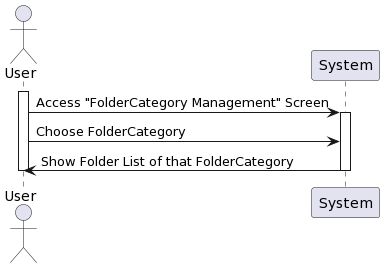

The diagram above was rendered by PlantUML. Its source (embedded in the PNG):
@startuml
actor User as User
participant System

activate User
User -> System: Access "FolderCategory Management" Screen
activate System
User -> System: Choose FolderCategory 
System -> User : Show Folder List of that FolderCategory

deactivate System
deactivate User
@enduml